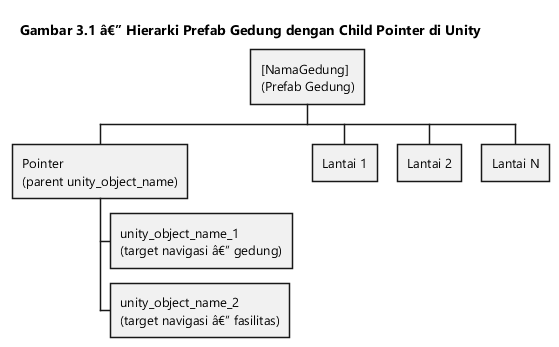

The diagram above was rendered by PlantUML. Its source (embedded in the PNG):
@startwbs gambar-3-1-hierarki-prefab-unity
' Gambar 3.1 - Hierarki Prefab Gedung dengan Child Pointer di Unity
' Sumber: PRD - Konvensi Struktur Scene Unity

skinparam backgroundColor #FFFFFF
skinparam shadowing false
skinparam defaultFontName "Segoe UI"
skinparam defaultFontSize 13
skinparam wbsDiagram {
  BackgroundColor #F2F2F2
  BorderColor #555555
  ArrowColor #444444
}

title Gambar 3.1 â€” Hierarki Prefab Gedung dengan Child Pointer di Unity

* [NamaGedung]\n(Prefab Gedung)
** Pointer\n(parent unity_object_name)
*** unity_object_name_1\n(target navigasi â€” gedung)
*** unity_object_name_2\n(target navigasi â€” fasilitas)
** Lantai 1
** Lantai 2
** Lantai N

@endwbs